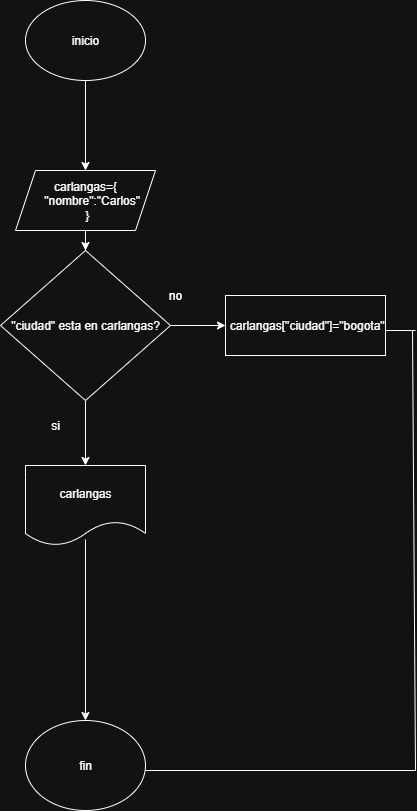

The diagram above was exported from draw.io. Its source (the exported page's mxGraphModel, read from the mxfile embedded in the PNG):
<mxGraphModel dx="872" dy="473" grid="1" gridSize="10" guides="1" tooltips="1" connect="1" arrows="1" fold="1" page="1" pageScale="1" pageWidth="827" pageHeight="1169" math="0" shadow="0">
  <root>
    <mxCell id="DnJoUQCKUgSaHyJG9WfA-0" />
    <mxCell id="DnJoUQCKUgSaHyJG9WfA-1" parent="DnJoUQCKUgSaHyJG9WfA-0" />
    <mxCell id="DnJoUQCKUgSaHyJG9WfA-2" value="" style="edgeStyle=orthogonalEdgeStyle;rounded=0;orthogonalLoop=1;jettySize=auto;html=1;" parent="DnJoUQCKUgSaHyJG9WfA-1" source="DnJoUQCKUgSaHyJG9WfA-3" target="DnJoUQCKUgSaHyJG9WfA-5" edge="1">
      <mxGeometry relative="1" as="geometry" />
    </mxCell>
    <mxCell id="DnJoUQCKUgSaHyJG9WfA-3" value="inicio" style="ellipse;whiteSpace=wrap;html=1;" parent="DnJoUQCKUgSaHyJG9WfA-1" vertex="1">
      <mxGeometry x="330" y="70" width="120" height="80" as="geometry" />
    </mxCell>
    <mxCell id="DnJoUQCKUgSaHyJG9WfA-4" value="" style="edgeStyle=orthogonalEdgeStyle;rounded=0;orthogonalLoop=1;jettySize=auto;html=1;" parent="DnJoUQCKUgSaHyJG9WfA-1" source="DnJoUQCKUgSaHyJG9WfA-5" target="DnJoUQCKUgSaHyJG9WfA-8" edge="1">
      <mxGeometry relative="1" as="geometry" />
    </mxCell>
    <mxCell id="DnJoUQCKUgSaHyJG9WfA-5" value="&lt;div&gt;carlangas={&lt;/div&gt;&lt;div&gt;&amp;nbsp; &amp;nbsp; &quot;nombre&quot;:&quot;Carlos&quot;&lt;/div&gt;&lt;div&gt;&amp;nbsp;}&lt;/div&gt;" style="shape=parallelogram;perimeter=parallelogramPerimeter;whiteSpace=wrap;html=1;fixedSize=1;" parent="DnJoUQCKUgSaHyJG9WfA-1" vertex="1">
      <mxGeometry x="320" y="240" width="140" height="60" as="geometry" />
    </mxCell>
    <mxCell id="DnJoUQCKUgSaHyJG9WfA-6" value="" style="edgeStyle=orthogonalEdgeStyle;rounded=0;orthogonalLoop=1;jettySize=auto;html=1;" parent="DnJoUQCKUgSaHyJG9WfA-1" source="DnJoUQCKUgSaHyJG9WfA-8" target="DnJoUQCKUgSaHyJG9WfA-15" edge="1">
      <mxGeometry relative="1" as="geometry" />
    </mxCell>
    <mxCell id="DnJoUQCKUgSaHyJG9WfA-7" value="" style="edgeStyle=orthogonalEdgeStyle;rounded=0;orthogonalLoop=1;jettySize=auto;html=1;" parent="DnJoUQCKUgSaHyJG9WfA-1" source="DnJoUQCKUgSaHyJG9WfA-8" target="DnJoUQCKUgSaHyJG9WfA-17" edge="1">
      <mxGeometry relative="1" as="geometry" />
    </mxCell>
    <mxCell id="DnJoUQCKUgSaHyJG9WfA-8" value="&quot;ciudad&quot; esta en carlangas?" style="rhombus;whiteSpace=wrap;html=1;" parent="DnJoUQCKUgSaHyJG9WfA-1" vertex="1">
      <mxGeometry x="305" y="320" width="170" height="150" as="geometry" />
    </mxCell>
    <mxCell id="DnJoUQCKUgSaHyJG9WfA-9" value="si" style="text;html=1;align=center;verticalAlign=middle;whiteSpace=wrap;rounded=0;" parent="DnJoUQCKUgSaHyJG9WfA-1" vertex="1">
      <mxGeometry x="330" y="480" width="60" height="30" as="geometry" />
    </mxCell>
    <mxCell id="DnJoUQCKUgSaHyJG9WfA-10" value="no" style="text;html=1;align=center;verticalAlign=middle;whiteSpace=wrap;rounded=0;" parent="DnJoUQCKUgSaHyJG9WfA-1" vertex="1">
      <mxGeometry x="450" y="350" width="60" height="30" as="geometry" />
    </mxCell>
    <mxCell id="DnJoUQCKUgSaHyJG9WfA-11" value="fin" style="ellipse;whiteSpace=wrap;html=1;" parent="DnJoUQCKUgSaHyJG9WfA-1" vertex="1">
      <mxGeometry x="330" y="790" width="120" height="90" as="geometry" />
    </mxCell>
    <mxCell id="DnJoUQCKUgSaHyJG9WfA-12" value="" style="endArrow=none;html=1;rounded=0;" parent="DnJoUQCKUgSaHyJG9WfA-1" edge="1">
      <mxGeometry width="50" height="50" relative="1" as="geometry">
        <mxPoint x="610" y="400" as="sourcePoint" />
        <mxPoint x="720" y="400" as="targetPoint" />
      </mxGeometry>
    </mxCell>
    <mxCell id="DnJoUQCKUgSaHyJG9WfA-13" value="" style="endArrow=none;html=1;rounded=0;" parent="DnJoUQCKUgSaHyJG9WfA-1" edge="1">
      <mxGeometry width="50" height="50" relative="1" as="geometry">
        <mxPoint x="450" y="840" as="sourcePoint" />
        <mxPoint x="720" y="840" as="targetPoint" />
      </mxGeometry>
    </mxCell>
    <mxCell id="DnJoUQCKUgSaHyJG9WfA-14" value="" style="endArrow=none;html=1;rounded=0;" parent="DnJoUQCKUgSaHyJG9WfA-1" edge="1">
      <mxGeometry width="50" height="50" relative="1" as="geometry">
        <mxPoint x="717" y="400" as="sourcePoint" />
        <mxPoint x="720" y="840" as="targetPoint" />
      </mxGeometry>
    </mxCell>
    <mxCell id="DnJoUQCKUgSaHyJG9WfA-15" value="carlangas" style="shape=document;whiteSpace=wrap;html=1;boundedLbl=1;" parent="DnJoUQCKUgSaHyJG9WfA-1" vertex="1">
      <mxGeometry x="330" y="535" width="120" height="80" as="geometry" />
    </mxCell>
    <mxCell id="DnJoUQCKUgSaHyJG9WfA-16" value="" style="endArrow=classic;html=1;rounded=0;entryX=0.5;entryY=0;entryDx=0;entryDy=0;exitX=0.5;exitY=0.925;exitDx=0;exitDy=0;exitPerimeter=0;" parent="DnJoUQCKUgSaHyJG9WfA-1" source="DnJoUQCKUgSaHyJG9WfA-15" target="DnJoUQCKUgSaHyJG9WfA-11" edge="1">
      <mxGeometry width="50" height="50" relative="1" as="geometry">
        <mxPoint x="350" y="710" as="sourcePoint" />
        <mxPoint x="400" y="660" as="targetPoint" />
      </mxGeometry>
    </mxCell>
    <mxCell id="DnJoUQCKUgSaHyJG9WfA-17" value="&amp;nbsp;carlangas[&quot;ciudad&quot;]=&quot;bogota&quot;" style="whiteSpace=wrap;html=1;" parent="DnJoUQCKUgSaHyJG9WfA-1" vertex="1">
      <mxGeometry x="530" y="365" width="160" height="60" as="geometry" />
    </mxCell>
  </root>
</mxGraphModel>